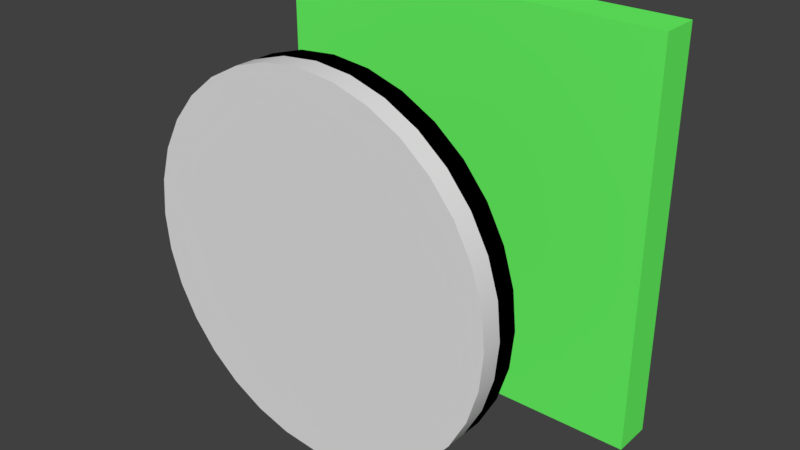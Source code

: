 # Source: board.blend  (saved by Blender 2.79.0; exported with 4.5.12 LTS)
import bpy
from mathutils import Matrix  # noqa: F401  (used for matrix-valued properties, if any)

bpy.ops.wm.read_factory_settings(use_empty=True)
scene = bpy.context.scene
scene.name = 'Scene'

# ---- collections
col_collection_1 = bpy.data.collections.new('Collection 1'); scene.collection.children.link(col_collection_1)

# ---- materials (node trees are filled in below, after node groups)
mat_board = bpy.data.materials.new('Board')
mat_board.alpha_threshold = 0.0
mat_board.use_transparent_shadow = False
mat_board.diffuse_color = (0.1456, 1.0, 0.1329, 1.0)
mat_board.roughness = 0.5
mat_black = bpy.data.materials.new('Black')
mat_black.alpha_threshold = 0.0
mat_black.use_transparent_shadow = False
mat_black.diffuse_color = (0.0, 0.0, 0.0, 1.0)
mat_black.roughness = 0.5
mat_white = bpy.data.materials.new('White')
mat_white.alpha_threshold = 0.0
mat_white.use_transparent_shadow = False
mat_white.roughness = 0.5
mat_white.line_color = (0.0, 0.0, 0.0, 1.0)

# ---- material node trees

# ---- world
world_world = bpy.data.worlds.new('World'); scene.world = world_world
world_world.color = (0.05088, 0.05088, 0.05088)
world_world.use_sun_shadow = False
world_world.sun_shadow_jitter_overblur = 0.0
world_world.cycles.sampling_method = 'MANUAL'

# ---- meshes
me_cube_001 = bpy.data.meshes.new('Cube.001')
me_cube_001.from_pydata([(-1.0, -1.0, -1.0), (-1.0, -1.0, 1.0), (-1.0, 1.0, -1.0), (-1.0, 1.0, 1.0), (1.0, -1.0, -1.0), (1.0, -1.0, 1.0), (1.0, 1.0, -1.0), (1.0, 1.0, 1.0)], [], [(0, 1, 3, 2), (2, 3, 7, 6), (6, 7, 5, 4), (4, 5, 1, 0), (2, 6, 4, 0), (7, 3, 1, 5)])
me_cube_001.materials.append(mat_board)
me_cube_001.use_remesh_preserve_volume = False
me_cube_001.use_remesh_preserve_attributes = False
me_cube_001.use_mirror_vertex_groups = False
me_cube_001.update()
me_cylinder = bpy.data.meshes.new('Cylinder')
me_cylinder.from_pydata([(0.0, 0.9, -0.1), (0.0, 0.9, 0.1), (0.1756, 0.8827, -0.1), (0.1756, 0.8827, 0.1), (0.3444, 0.8315, -0.1), (0.3444, 0.8315, 0.1), (0.5, 0.7483, -0.1), (0.5, 0.7483, 0.1), (0.6364, 0.6364, -0.1), (0.6364, 0.6364, 0.1), (0.7483, 0.5, -0.1), (0.7483, 0.5, 0.1), (0.8315, 0.3444, -0.1), (0.8315, 0.3444, 0.1), (0.8827, 0.1756, -0.1), (0.8827, 0.1756, 0.1), (0.9, 6.795e-08, -0.1), (0.9, 6.795e-08, 0.1), (0.8827, -0.1756, -0.1), (0.8827, -0.1756, 0.1), (0.8315, -0.3444, -0.1), (0.8315, -0.3444, 0.1), (0.7483, -0.5, -0.1), (0.7483, -0.5, 0.1), (0.6364, -0.6364, -0.1), (0.6364, -0.6364, 0.1), (0.5, -0.7483, -0.1), (0.5, -0.7483, 0.1), (0.3444, -0.8315, -0.1), (0.3444, -0.8315, 0.1), (0.1756, -0.8827, -0.1), (0.1756, -0.8827, 0.1), (-2.933e-07, -0.9, -0.1), (-2.933e-07, -0.9, 0.1), (-0.1756, -0.8827, -0.1), (-0.1756, -0.8827, 0.1), (-0.3444, -0.8315, -0.1), (-0.3444, -0.8315, 0.1), (-0.5, -0.7483, -0.1), (-0.5, -0.7483, 0.1), (-0.6364, -0.6364, -0.1), (-0.6364, -0.6364, 0.1), (-0.7483, -0.5, -0.1), (-0.7483, -0.5, 0.1), (-0.8315, -0.3444, -0.1), (-0.8315, -0.3444, 0.1), (-0.8827, -0.1756, -0.1), (-0.8827, -0.1756, 0.1), (-0.9, 8.69e-07, -0.1), (-0.9, 8.69e-07, 0.1), (-0.8827, 0.1756, -0.1), (-0.8827, 0.1756, 0.1), (-0.8315, 0.3444, -0.1), (-0.8315, 0.3444, 0.1), (-0.7483, 0.5, -0.1), (-0.7483, 0.5, 0.1), (-0.6364, 0.6364, -0.1), (-0.6364, 0.6364, 0.1), (-0.5, 0.7483, -0.1), (-0.5, 0.7483, 0.1), (-0.3444, 0.8315, -0.1), (-0.3444, 0.8315, 0.1), (-0.1756, 0.8827, -0.1), (-0.1756, 0.8827, 0.1), (0.0, 0.9, 0.0), (0.1756, 0.8827, 0.0), (0.3444, 0.8315, 0.0), (0.5, 0.7483, 0.0), (0.6364, 0.6364, 0.0), (0.7483, 0.5, 0.0), (0.8315, 0.3444, 0.0), (0.8827, 0.1756, 0.0), (0.9, 6.795e-08, 0.0), (0.8827, -0.1756, 0.0), (0.8315, -0.3444, 0.0), (0.7483, -0.5, 0.0), (0.6364, -0.6364, 0.0), (0.5, -0.7483, 0.0), (0.3444, -0.8315, 0.0), (0.1756, -0.8827, 0.0), (-2.933e-07, -0.9, 0.0), (-0.1756, -0.8827, 0.0), (-0.3444, -0.8315, 0.0), (-0.5, -0.7483, 0.0), (-0.6364, -0.6364, 0.0), (-0.7483, -0.5, 0.0), (-0.8315, -0.3444, 0.0), (-0.8827, -0.1756, 0.0), (-0.9, 8.69e-07, 0.0), (-0.8827, 0.1756, 0.0), (-0.8315, 0.3444, 0.0), (-0.7483, 0.5, 0.0), (-0.6364, 0.6364, 0.0), (-0.5, 0.7483, 0.0), (-0.3444, 0.8315, 0.0), (-0.1756, 0.8827, 0.0)], [], [(64, 1, 3, 65), (65, 3, 5, 66), (66, 5, 7, 67), (67, 7, 9, 68), (68, 9, 11, 69), (69, 11, 13, 70), (70, 13, 15, 71), (71, 15, 17, 72), (72, 17, 19, 73), (73, 19, 21, 74), (74, 21, 23, 75), (75, 23, 25, 76), (76, 25, 27, 77), (77, 27, 29, 78), (78, 29, 31, 79), (79, 31, 33, 80), (80, 33, 35, 81), (81, 35, 37, 82), (82, 37, 39, 83), (83, 39, 41, 84), (84, 41, 43, 85), (85, 43, 45, 86), (86, 45, 47, 87), (87, 47, 49, 88), (88, 49, 51, 89), (89, 51, 53, 90), (90, 53, 55, 91), (91, 55, 57, 92), (92, 57, 59, 93), (93, 59, 61, 94), (3, 1, 63, 61, 59, 57, 55, 53, 51, 49, 47, 45, 43, 41, 39, 37, 35, 33, 31, 29, 27, 25, 23, 21, 19, 17, 15, 13, 11, 9, 7, 5), (94, 61, 63, 95), (95, 63, 1, 64), (0, 2, 4, 6, 8, 10, 12, 14, 16, 18, 20, 22, 24, 26, 28, 30, 32, 34, 36, 38, 40, 42, 44, 46, 48, 50, 52, 54, 56, 58, 60, 62), (60, 94, 95, 62), (58, 93, 94, 60), (56, 92, 93, 58), (54, 91, 92, 56), (52, 90, 91, 54), (50, 89, 90, 52), (48, 88, 89, 50), (46, 87, 88, 48), (44, 86, 87, 46), (42, 85, 86, 44), (40, 84, 85, 42), (38, 83, 84, 40), (36, 82, 83, 38), (34, 81, 82, 36), (32, 80, 81, 34), (30, 79, 80, 32), (28, 78, 79, 30), (26, 77, 78, 28), (24, 76, 77, 26), (22, 75, 76, 24), (20, 74, 75, 22), (18, 73, 74, 20), (16, 72, 73, 18), (14, 71, 72, 16), (12, 70, 71, 14), (10, 69, 70, 12), (8, 68, 69, 10), (6, 67, 68, 8), (4, 66, 67, 6), (2, 65, 66, 4), (0, 64, 65, 2), (62, 95, 64, 0)])
me_cylinder.polygons.foreach_set('use_smooth', [True] * 66)
me_cylinder.polygons.foreach_set('material_index', [0, 0, 0, 0, 0, 0, 0, 0, 0, 0, 0, 0, 0, 0, 0, 0, 0, 0, 0, 0, 0, 0, 0, 0, 0, 0, 0, 0, 0, 0, 0, 0, 0, 1, 1, 1, 1, 1, 1, 1, 1, 1, 1, 1, 1, 1, 1, 1, 1, 1, 1, 1, 1, 1, 1, 1, 1, 1, 1, 1, 1, 1, 1, 1, 1, 1])
_uv = me_cylinder.uv_layers.new(name='UVMap')
_uv.uv.foreach_set('vector', [1.0, 0.75, 1.0, 1.0, 0.9688, 1.0, 0.9688, 0.75, 0.9688, 0.75, 0.9688, 1.0, 0.9375, 1.0, 0.9375, 0.75, 0.9375, 0.75, 0.9375, 1.0, 0.9062, 1.0, 0.9062, 0.75, 0.9062, 0.75, 0.9062, 1.0, 0.875, 1.0, 0.875, 0.75, 0.875, 0.75, 0.875, 1.0, 0.8438, 1.0, 0.8438, 0.75, 0.8438, 0.75, 0.8438, 1.0, 0.8125, 1.0, 0.8125, 0.75, 0.8125, 0.75, 0.8125, 1.0, 0.7812, 1.0, 0.7812, 0.75, 0.7812, 0.75, 0.7812, 1.0, 0.75, 1.0, 0.75, 0.75, 0.75, 0.75, 0.75, 1.0, 0.7188, 1.0, 0.7188, 0.75, 0.7188, 0.75, 0.7188, 1.0, 0.6875, 1.0, 0.6875, 0.75, 0.6875, 0.75, 0.6875, 1.0, 0.6562, 1.0, 0.6562, 0.75, 0.6562, 0.75, 0.6562, 1.0, 0.625, 1.0, 0.625, 0.75, 0.625, 0.75, 0.625, 1.0, 0.5938, 1.0, 0.5938, 0.75, 0.5938, 0.75, 0.5938, 1.0, 0.5625, 1.0, 0.5625, 0.75, 0.5625, 0.75, 0.5625, 1.0, 0.5312, 1.0, 0.5312, 0.75, 0.5312, 0.75, 0.5312, 1.0, 0.5, 1.0, 0.5, 0.75, 0.5, 0.75, 0.5, 1.0, 0.4688, 1.0, 0.4688, 0.75, 0.4688, 0.75, 0.4688, 1.0, 0.4375, 1.0, 0.4375, 0.75, 0.4375, 0.75, 0.4375, 1.0, 0.4062, 1.0, 0.4062, 0.75, 0.4062, 0.75, 0.4062, 1.0, 0.375, 1.0, 0.375, 0.75, 0.375, 0.75, 0.375, 1.0, 0.3438, 1.0, 0.3438, 0.75, 0.3438, 0.75, 0.3438, 1.0, 0.3125, 1.0, 0.3125, 0.75, 0.3125, 0.75, 0.3125, 1.0, 0.2812, 1.0, 0.2812, 0.75, 0.2812, 0.75, 0.2812, 1.0, 0.25, 1.0, 0.25, 0.75, 0.25, 0.75, 0.25, 1.0, 0.2188, 1.0, 0.2188, 0.75, 0.2188, 0.75, 0.2188, 1.0, 0.1875, 1.0, 0.1875, 0.75, 0.1875, 0.75, 0.1875, 1.0, 0.1562, 1.0, 0.1562, 0.75, 0.1562, 0.75, 0.1562, 1.0, 0.125, 1.0, 0.125, 0.75, 0.125, 0.75, 0.125, 1.0, 0.09375, 1.0, 0.09375, 0.75, 0.09375, 0.75, 0.09375, 1.0, 0.0625, 1.0, 0.0625, 0.75, 0.2968, 0.4854, 0.25, 0.49, 0.2032, 0.4854, 0.1582, 0.4717, 0.1167, 0.4496, 0.08029, 0.4197, 0.05045, 0.3833, 0.02827, 0.3418, 0.01461, 0.2968, 0.01, 0.25, 0.01461, 0.2032, 0.02827, 0.1582, 0.05045, 0.1167, 0.08029, 0.08029, 0.1167, 0.05045, 0.1582, 0.02827, 0.2032, 0.01461, 0.25, 0.01, 0.2968, 0.01461, 0.3418, 0.02827, 0.3833, 0.05045, 0.4197, 0.08029, 0.4496, 0.1167, 0.4717, 0.1582, 0.4854, 0.2032, 0.49, 0.25, 0.4854, 0.2968, 0.4717, 0.3418, 0.4496, 0.3833, 0.4197, 0.4197, 0.3833, 0.4496, 0.3418, 0.4717, 0.0625, 0.75, 0.0625, 1.0, 0.03125, 1.0, 0.03125, 0.75, 0.03125, 0.75, 0.03125, 1.0, 0.0, 1.0, 0.0, 0.75, 0.75, 0.49, 0.7968, 0.4854, 0.8418, 0.4717, 0.8833, 0.4496, 0.9197, 0.4197, 0.9496, 0.3833, 0.9717, 0.3418, 0.9854, 0.2968, 0.99, 0.25, 0.9854, 0.2032, 0.9717, 0.1582, 0.9496, 0.1167, 0.9197, 0.08029, 0.8833, 0.05045, 0.8418, 0.02827, 0.7968, 0.01461, 0.75, 0.01, 0.7032, 0.01461, 0.6582, 0.02827, 0.6167, 0.05045, 0.5803, 0.08029, 0.5504, 0.1167, 0.5283, 0.1582, 0.5146, 0.2032, 0.51, 0.25, 0.5146, 0.2968, 0.5283, 0.3418, 0.5504, 0.3833, 0.5803, 0.4197, 0.6167, 0.4496, 0.6582, 0.4717, 0.7032, 0.4854, 0.0625, 0.5, 0.0625, 0.75, 0.03125, 0.75, 0.03125, 0.5, 0.09375, 0.5, 0.09375, 0.75, 0.0625, 0.75, 0.0625, 0.5, 0.125, 0.5, 0.125, 0.75, 0.09375, 0.75, 0.09375, 0.5, 0.1562, 0.5, 0.1562, 0.75, 0.125, 0.75, 0.125, 0.5, 0.1875, 0.5, 0.1875, 0.75, 0.1562, 0.75, 0.1562, 0.5, 0.2188, 0.5, 0.2188, 0.75, 0.1875, 0.75, 0.1875, 0.5, 0.25, 0.5, 0.25, 0.75, 0.2188, 0.75, 0.2188, 0.5, 0.2812, 0.5, 0.2812, 0.75, 0.25, 0.75, 0.25, 0.5, 0.3125, 0.5, 0.3125, 0.75, 0.2812, 0.75, 0.2812, 0.5, 0.3438, 0.5, 0.3438, 0.75, 0.3125, 0.75, 0.3125, 0.5, 0.375, 0.5, 0.375, 0.75, 0.3438, 0.75, 0.3438, 0.5, 0.4062, 0.5, 0.4062, 0.75, 0.375, 0.75, 0.375, 0.5, 0.4375, 0.5, 0.4375, 0.75, 0.4062, 0.75, 0.4062, 0.5, 0.4688, 0.5, 0.4688, 0.75, 0.4375, 0.75, 0.4375, 0.5, 0.5, 0.5, 0.5, 0.75, 0.4688, 0.75, 0.4688, 0.5, 0.5312, 0.5, 0.5312, 0.75, 0.5, 0.75, 0.5, 0.5, 0.5625, 0.5, 0.5625, 0.75, 0.5312, 0.75, 0.5312, 0.5, 0.5938, 0.5, 0.5938, 0.75, 0.5625, 0.75, 0.5625, 0.5, 0.625, 0.5, 0.625, 0.75, 0.5938, 0.75, 0.5938, 0.5, 0.6562, 0.5, 0.6562, 0.75, 0.625, 0.75, 0.625, 0.5, 0.6875, 0.5, 0.6875, 0.75, 0.6562, 0.75, 0.6562, 0.5, 0.7188, 0.5, 0.7188, 0.75, 0.6875, 0.75, 0.6875, 0.5, 0.75, 0.5, 0.75, 0.75, 0.7188, 0.75, 0.7188, 0.5, 0.7812, 0.5, 0.7812, 0.75, 0.75, 0.75, 0.75, 0.5, 0.8125, 0.5, 0.8125, 0.75, 0.7812, 0.75, 0.7812, 0.5, 0.8438, 0.5, 0.8438, 0.75, 0.8125, 0.75, 0.8125, 0.5, 0.875, 0.5, 0.875, 0.75, 0.8438, 0.75, 0.8438, 0.5, 0.9062, 0.5, 0.9062, 0.75, 0.875, 0.75, 0.875, 0.5, 0.9375, 0.5, 0.9375, 0.75, 0.9062, 0.75, 0.9062, 0.5, 0.9688, 0.5, 0.9688, 0.75, 0.9375, 0.75, 0.9375, 0.5, 1.0, 0.5, 1.0, 0.75, 0.9688, 0.75, 0.9688, 0.5, 0.03125, 0.5, 0.03125, 0.75, 0.0, 0.75, 0.0, 0.5])
me_cylinder.materials.append(mat_black)
me_cylinder.materials.append(mat_white)
me_cylinder.use_remesh_preserve_volume = False
me_cylinder.use_remesh_preserve_attributes = False
me_cylinder.use_mirror_vertex_groups = False
me_cylinder.update()

# ---- objects
ob_board = bpy.data.objects.new('Board', me_cube_001)
ob_piece = bpy.data.objects.new('Piece', me_cylinder)

# ---- transforms, parenting, visibility, modifiers, constraints
ob_board.location = (0.0, 0.0, 0.0)
ob_board.rotation_euler = (1.571, 0.0, 0.0)
ob_board.scale = (0.5, 0.5, 0.05)
ob_board.lineart.crease_threshold = 0.0
ob_piece.location = (0.0, -0.5, 0.0)
ob_piece.rotation_euler = (4.712, 0.0, 0.0)
ob_piece.scale = (0.5, 0.5, 0.5)
ob_piece.lineart.crease_threshold = 0.0
_m = ob_piece.modifiers.new('EdgeSplit', 'EDGE_SPLIT')

# ---- collection membership
col_collection_1.objects.link(ob_board)
col_collection_1.objects.link(ob_piece)

# ---- scene / render settings (as saved in the file)
scene.frame_start = 1; scene.frame_end = 250; scene.frame_set(1)
scene.render.engine = 'BLENDER_EEVEE_NEXT'
scene.render.resolution_percentage = 50
scene.render.dither_intensity = 0.0
scene.cycles.use_denoising = False
scene.cycles.samples = 128
scene.cycles.sampling_pattern = 'TABULATED_SOBOL'
scene.cycles.use_adaptive_sampling = False
scene.cycles.use_light_tree = False
scene.cycles.blur_glossy = 0.0
scene.cycles.sample_clamp_indirect = 0.0
scene.view_settings.view_transform = 'Standard'
bpy.context.view_layer.update()

# ---- added for rendering (the .blend has no active camera and no usable light): camera, sun
cam_auto = bpy.data.cameras.new('AutoCamera')
cam_auto.lens = 50.0
cam_auto.sensor_width = 36.0
cam_auto.clip_end = 1000.0
ob_auto_camera = bpy.data.objects.new('AutoCamera', cam_auto)
scene.collection.objects.link(ob_auto_camera)
ob_auto_camera.location = (1.42136, -1.95563, 1.13709)
ob_auto_camera.rotation_euler = (1.09748, -7.21219e-08, 0.694738)
scene.camera = ob_auto_camera
light_auto_sun = bpy.data.lights.new('AutoSun', 'SUN')
light_auto_sun.energy = 3.0
light_auto_sun.angle = 0.0523599
ob_auto_sun = bpy.data.objects.new('AutoSun', light_auto_sun)
scene.collection.objects.link(ob_auto_sun)
ob_auto_sun.rotation_euler = (0.872665, 0.174533, 0.523599)
bpy.context.view_layer.update()
